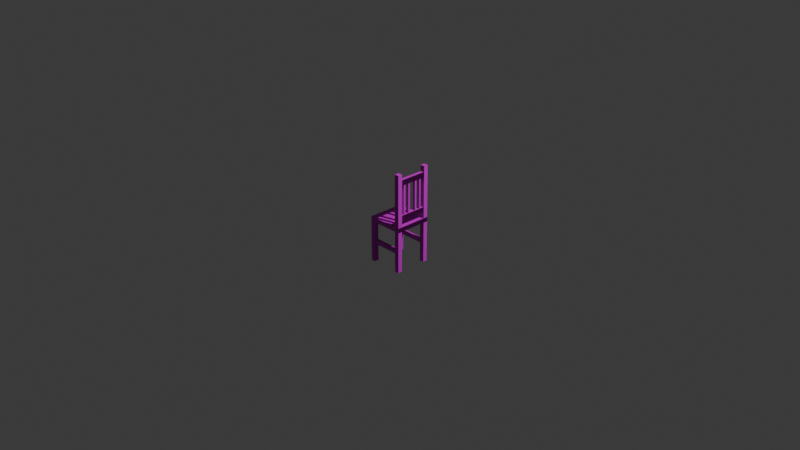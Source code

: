 # Source: ChairColored.blend  (saved by Blender 4.5.90; exported with 4.5.12 LTS)
import bpy
from mathutils import Matrix  # noqa: F401  (used for matrix-valued properties, if any)

bpy.ops.wm.read_factory_settings(use_empty=True)
scene = bpy.context.scene
scene.name = 'Scene'

# ---- collections
col_collection = bpy.data.collections.new('Collection'); scene.collection.children.link(col_collection)

# ---- images (referenced by path relative to the original .blend; pixels are not part of the script)
import os
ASSET_DIR = os.environ.get("B2B_ASSET_DIR", "")  # directory of the original .blend (textures are referenced by path, not embedded)
HERE = os.path.dirname(os.path.abspath(__file__))  # packed textures are extracted next to this script under _unpacked/

def load_image(name, relpath, width, height, colorspace="sRGB"):
    """Load a texture the original file referenced (path relative to the .blend, or extracted next to this script)."""
    p = next((c for c in (os.path.join(HERE, relpath), os.path.join(ASSET_DIR, relpath)) if relpath and os.path.exists(c)), "")
    if p:
        img = bpy.data.images.load(p, check_existing=True)
        img.name = name
    else:  # same state as the original file: an image datablock whose file is absent (Cycles renders it pink)
        img = bpy.data.images.new(name, width, height)
        img.source = "FILE"
        img.filepath = "//" + (relpath or name)
    img.colorspace_settings.name = colorspace
    return img
img_streaky_plywood_albedo_png_001 = load_image('streaky-plywood_albedo.png.001', 'streaky-plywood-unity/streaky-plywood_albedo.png', 1024, 1024, 'sRGB')
img_streaky_plywood_normal_ogl_png_001 = load_image('streaky-plywood_normal-ogl.png.001', 'streaky-plywood-unity/streaky-plywood_normal-ogl.png', 1024, 1024, 'sRGB')

# ---- materials (node trees are filled in below, after node groups)
mat_lack = bpy.data.materials.new('Lack')
mat_material = bpy.data.materials.new('Material')
mat_material.alpha_threshold = 0.0
mat_material.roughness = 0.5
mat_material.line_color = (0.0, 0.0, 0.0, 1.0)

# ---- material node trees
mat_lack.use_nodes = True; mat_lack.node_tree.nodes.clear()
_N = mat_lack.node_tree.nodes; _L = mat_lack.node_tree.links
n0 = _N.new('ShaderNodeBsdfPrincipled'); n0.name = 'Principled BSDF'; n0.location = (-200, 100)
n1 = _N.new('ShaderNodeOutputMaterial'); n1.name = 'Material Output'; n1.location = (200, 100)
n2 = _N.new('ShaderNodeTexImage'); n2.name = 'Image Texture'; n2.location = (-510, 92)
n2.image = img_streaky_plywood_albedo_png_001
n3 = _N.new('ShaderNodeTexImage'); n3.name = 'Image Texture.001'; n3.location = (-911, -120)
n3.image = img_streaky_plywood_normal_ogl_png_001
n4 = _N.new('ShaderNodeNormalMap'); n4.name = 'Normal Map'; n4.location = (-518, -252)
_L.new(n0.outputs[0], n1.inputs[0])
_L.new(n2.outputs[0], n0.inputs[0])
_L.new(n3.outputs[0], n4.inputs[1])
_L.new(n4.outputs[0], n0.inputs[5])
n1.is_active_output = True
mat_material.use_nodes = True; mat_material.node_tree.nodes.clear()
_N = mat_material.node_tree.nodes; _L = mat_material.node_tree.links
n0 = _N.new('ShaderNodeOutputMaterial'); n0.name = 'Material Output'; n0.location = (200, 100)
n1 = _N.new('ShaderNodeBsdfPrincipled'); n1.name = 'Principled BSDF'; n1.location = (-200, 100)
n1.inputs[3].default_value = 1.45
_L.new(n1.outputs[0], n0.inputs[0])
n0.is_active_output = True

# ---- world
world_world = bpy.data.worlds.new('World'); scene.world = world_world
world_world.use_nodes = True; world_world.node_tree.nodes.clear()
_N = world_world.node_tree.nodes; _L = world_world.node_tree.links
n0 = _N.new('ShaderNodeOutputWorld'); n0.name = 'World Output'; n0.location = (200, 100)
n1 = _N.new('ShaderNodeBackground'); n1.name = 'Background'; n1.location = (-200, 100)
n1.inputs[0].default_value = (0.05088, 0.05088, 0.05088, 1.0)
_L.new(n1.outputs[0], n0.inputs[0])
n0.is_active_output = True
world_world.color = (0.05088, 0.05088, 0.05088)
world_world.sun_shadow_jitter_overblur = 0.0

# ---- cameras
cam_camera = bpy.data.cameras.new('Camera')
cam_camera.clip_end = 100.0
cam_camera.ortho_scale = 7.314

# ---- lights
light_light = bpy.data.lights.new('Light', 'POINT')
light_light.energy = 1000.0
light_light.shadow_soft_size = 0.1

# ---- meshes
me_cube = bpy.data.meshes.new('Cube')
me_cube.from_pydata([(0.2, 0.2, 0.025), (0.2, 0.2, -0.025), (0.2, 0.15, 0.025), (0.2, 0.15, -0.025), (0.15, 0.2, 0.025), (0.15, 0.2, -0.025), (0.2, 0.2, -0.025), (-0.2, 0.2, 0.025), (-0.2, 0.2, -0.025), (-0.2, 0.15, -0.025), (-0.15, 0.2, -0.025), (-0.2, 0.2, -0.025), (0.2, 0.2, 0.025), (0.2, -0.2, 0.025), (0.2, -0.2, -0.025), (0.2, -0.15, 0.025), (0.2, -0.15, -0.025), (0.15, -0.2, 0.025), (0.15, -0.2, -0.025), (0.2, -0.2, -0.025), (-0.2, -0.2, 0.025), (-0.2, -0.2, -0.025), (-0.2, -0.15, -0.025), (-0.15, -0.2, -0.025), (-0.2, -0.2, -0.025), (0.2, -0.2, 0.025)], [], [(5, 10, 8, 7, 4, 0, 1), (1, 3, 6), (5, 1, 6), (19, 18, 23, 24, 22, 9, 11, 10, 5, 6, 3, 16), (8, 11, 9), (10, 11, 8), (0, 4, 12), (2, 0, 12), (21, 20, 7, 8, 9, 22), (18, 14, 13, 17, 20, 21, 23), (14, 19, 16), (18, 19, 14), (21, 22, 24), (23, 21, 24), (13, 25, 17), (15, 25, 13), (2, 12, 4, 7, 20, 17, 25, 15), (14, 16, 3, 1, 0, 2, 15, 13)])
_uv = me_cube.uv_layers.new(name='UVMap')
_uv.uv.foreach_set('vector', [0.5625, 0.0625, 0.5625, 0.4375, 0.5625, 0.5, 0.5, 0.5, 0.5, 0.0625, 0.5, 4.961e-10, 0.5625, 5.215e-09, 0.5625, 1.0, 0.5625, 1.0, 0.5625, 1.0, 0.5625, 1.0, 0.5625, 1.0, 0.5625, 1.0, -4.96e-10, 0.5, 4.223e-09, 0.4375, 3.253e-08, 0.0625, 3.725e-08, 2.813e-15, 0.0625, 4.719e-09, 0.4375, 3.303e-08, 0.5, 3.775e-08, 0.5, 0.0625, 0.5, 0.4375, 0.5, 0.5, 0.4375, 0.5, 0.0625, 0.5, 0.5625, 1.0, 0.5625, 1.0, 0.5625, 1.0, 0.5625, 1.0, 0.5625, 1.0, 0.5625, 1.0, 0.5625, 1.0, 0.5625, 1.0, 0.5625, 1.0, 0.5625, 1.0, 0.5625, 1.0, 0.5625, 1.0, 0.5625, 1.0, 0.5, 1.0, 0.5, 0.5, 0.5625, 0.5, 0.5625, 0.5625, 0.5625, 0.9375, 0.625, 0.4375, 0.625, 0.5, 0.5625, 0.5, 0.5625, 0.4375, 0.5625, 5.215e-09, 0.625, 9.933e-09, 0.625, 0.0625, 0.5625, 1.0, 0.5625, 1.0, 0.5625, 1.0, 0.5625, 1.0, 0.5625, 1.0, 0.5625, 1.0, 0.5625, 1.0, 0.5625, 1.0, 0.5625, 1.0, 0.5625, 1.0, 0.5625, 1.0, 0.5625, 1.0, 0.5625, 1.0, 0.5625, 1.0, 0.5625, 1.0, 0.5625, 1.0, 0.5625, 1.0, 0.5625, 1.0, 0.4375, 0.5, 0.5, 0.5, 0.5, 0.5625, 0.5, 1.0, -9.921e-10, 1.0, 3.204e-08, 0.5625, 3.676e-08, 0.5, 0.0625, 0.5, 0.625, 0.5, 0.625, 0.5625, 0.625, 0.9375, 0.625, 1.0, 0.5625, 1.0, 0.5625, 0.9375, 0.5625, 0.5625, 0.5625, 0.5])
me_cube.materials.append(mat_lack)
me_cube.use_mirror_vertex_groups = False
me_cube.update()
me_cube_001 = bpy.data.meshes.new('Cube.001')
me_cube_001.from_pydata([], [], [])
_uv = me_cube_001.uv_layers.new(name='UVMap')
_uv.uv.foreach_set('vector', [])
me_cube_001.materials.append(mat_material)
me_cube_001.use_mirror_vertex_groups = False
me_cube_001.update()
me_cube_003 = bpy.data.meshes.new('Cube.003')
me_cube_003.from_pydata([(0.1602, 0.1159, 0.1486), (0.1602, 0.09405, 0.1486), (0.1898, 0.09405, 0.1486), (0.1898, 0.1159, 0.1486), (0.1602, 0.1159, 0.4737), (0.1602, 0.09405, 0.4737), (0.1898, 0.09405, 0.4737), (0.1898, 0.1159, 0.4737)], [], [(3, 0, 4, 7), (0, 1, 5, 4), (1, 2, 6, 5), (2, 3, 7, 6), (4, 5, 6, 7), (0, 3, 2, 1)])
_uv = me_cube_003.uv_layers.new(name='UVMap')
_uv.uv.foreach_set('vector', [0.0718, 0.79, 1.759e-14, 0.79, 7.304e-14, -7.243e-08, 0.0718, -1.887e-11, 0.6276, 0.79, 0.5744, 0.79, 0.5744, -7.243e-08, 0.6276, -7.243e-08, 0.1436, 0.79, 0.0718, 0.79, 0.0718, 1.887e-11, 0.1436, -7.239e-08, 0.9468, 0.79, 0.8936, 0.79, 0.8936, 0.0, 0.9468, 0.0, 0.0718, 0.79, 0.125, 0.79, 0.125, 0.8618, 0.0718, 0.8618, 1.075e-08, 0.8618, 5.325e-09, 0.79, 0.0532, 0.79, 0.0532, 0.8618])
me_cube_003.materials.append(mat_lack)
me_cube_003.use_mirror_vertex_groups = False
me_cube_003.update()
me_cube_004 = bpy.data.meshes.new('Cube.004')
me_cube_004.from_pydata([(0.1602, 0.05595, 0.1486), (0.1602, 0.03405, 0.1486), (0.1898, 0.03405, 0.1486), (0.1898, 0.05595, 0.1486), (0.1602, 0.05595, 0.4737), (0.1602, 0.03405, 0.4737), (0.1898, 0.03405, 0.4737), (0.1898, 0.05595, 0.4737)], [], [(3, 0, 4, 7), (2, 3, 7, 6), (1, 2, 6, 5), (0, 1, 5, 4), (4, 5, 6, 7), (0, 3, 2, 1)])
_uv = me_cube_004.uv_layers.new(name='UVMap')
_uv.uv.foreach_set('vector', [0.2154, 0.79, 0.1436, 0.79, 0.1436, -7.246e-08, 0.2154, -5.66e-11, 0.8404, 0.79, 0.7872, 0.79, 0.7872, 0.0, 0.8404, 0.0, 0.2872, 0.79, 0.2154, 0.79, 0.2154, 5.662e-11, 0.2872, -7.235e-08, 0.6808, 0.79, 0.6276, 0.79, 0.6276, -7.243e-08, 0.6808, -7.243e-08, 0.4308, 0.79, 0.484, 0.79, 0.484, 0.8618, 0.4308, 0.8618, 0.1808, 0.8618, 0.1808, 0.79, 0.234, 0.79, 0.234, 0.8618])
me_cube_004.materials.append(mat_lack)
me_cube_004.use_mirror_vertex_groups = False
me_cube_004.update()
me_cube_005 = bpy.data.meshes.new('Cube.005')
me_cube_005.from_pydata([(0.1602, -0.05595, 0.1486), (0.1602, -0.03405, 0.1486), (0.1898, -0.03405, 0.1486), (0.1898, -0.05595, 0.1486), (0.1602, -0.05595, 0.4737), (0.1602, -0.03405, 0.4737), (0.1898, -0.03405, 0.4737), (0.1898, -0.05595, 0.4737)], [], [(3, 7, 4, 0), (2, 6, 7, 3), (1, 5, 6, 2), (0, 4, 5, 1), (4, 7, 6, 5), (0, 1, 2, 3)])
_uv = me_cube_005.uv_layers.new(name='UVMap')
_uv.uv.foreach_set('vector', [0.2872, 0.79, 0.2872, 7.552e-11, 0.359, -7.233e-08, 0.359, 0.79, 0.8404, 0.79, 0.8404, 0.0, 0.8936, 0.0, 0.8936, 0.79, 0.359, 0.79, 0.359, -7.252e-08, 0.4308, -1.132e-10, 0.4308, 0.79, 0.6808, 0.79, 0.6808, -7.243e-08, 0.734, -7.243e-08, 0.734, 0.79, 0.484, 0.8618, 0.484, 0.79, 0.5372, 0.79, 0.5372, 0.8618, 0.1276, 0.79, 0.1808, 0.79, 0.1808, 0.8618, 0.1276, 0.8618])
me_cube_005.materials.append(mat_lack)
me_cube_005.use_mirror_vertex_groups = False
me_cube_005.update()
me_cube_006 = bpy.data.meshes.new('Cube.006')
me_cube_006.from_pydata([(0.1602, -0.1159, 0.1486), (0.1602, -0.09405, 0.1486), (0.1898, -0.09405, 0.1486), (0.1898, -0.1159, 0.1486), (0.1602, -0.1159, 0.4737), (0.1602, -0.09405, 0.4737), (0.1898, -0.09405, 0.4737), (0.1898, -0.1159, 0.4737)], [], [(3, 7, 4, 0), (0, 4, 5, 1), (1, 5, 6, 2), (2, 6, 7, 3), (4, 7, 6, 5), (0, 1, 2, 3)])
_uv = me_cube_006.uv_layers.new(name='UVMap')
_uv.uv.foreach_set('vector', [0.4308, 0.79, 0.4308, 1.133e-10, 0.5026, -7.229e-08, 0.5026, 0.79, 0.734, 0.79, 0.734, -7.243e-08, 0.7872, -7.243e-08, 0.7872, 0.79, 0.5026, 0.79, 0.5026, -7.256e-08, 0.5744, -1.509e-10, 0.5744, 0.79, 0.9468, 0.79, 0.9468, 0.0, 1.0, 0.0, 1.0, 0.79, 0.2872, 0.8618, 0.2872, 0.79, 0.3404, 0.79, 0.3404, 0.8618, 0.234, 0.79, 0.2872, 0.79, 0.2872, 0.8618, 0.234, 0.8618])
me_cube_006.materials.append(mat_lack)
me_cube_006.use_mirror_vertex_groups = False
me_cube_006.update()
me_cube_009 = bpy.data.meshes.new('Cube.009')
me_cube_009.from_pydata([(0.1938, 0.15, 0.5326), (0.1938, 0.15, 0.4737), (0.1562, 0.15, 0.4737), (0.1562, 0.15, 0.5326), (0.1938, -0.15, 0.5326), (0.1938, -0.15, 0.4737), (0.1562, -0.15, 0.4737), (0.1562, -0.15, 0.5326)], [], [(6, 2, 1, 5), (5, 1, 0, 4), (4, 0, 3, 7), (7, 3, 2, 6), (0, 1, 2, 3), (4, 7, 6, 5)])
_uv = me_cube_009.uv_layers.new(name='UVMap')
_uv.uv.foreach_set('vector', [0.5188, 0.0, 0.5188, 1.0, 0.3933, 1.0, 0.3933, 0.0, 0.1966, 1.484e-08, 0.1966, 1.0, -7.55e-08, 1.0, 0.0, 0.0, 0.6443, 0.0, 0.6443, 1.0, 0.5188, 1.0, 0.5188, 0.0, 0.1966, 1.0, 0.1966, 1.484e-08, 0.3933, 2.969e-08, 0.3933, 1.0, 0.7698, 0.0, 0.7698, 0.1966, 0.6443, 0.1966, 0.6443, 1.987e-07, 0.6443, 0.1966, 0.7698, 0.1966, 0.7698, 0.3933, 0.6443, 0.3933])
me_cube_009.materials.append(mat_lack)
me_cube_009.use_mirror_vertex_groups = False
me_cube_009.update()
me_cube_010 = bpy.data.meshes.new('Cube.010')
me_cube_010.from_pydata([(0.1938, 0.15, 0.1486), (0.1938, 0.15, 0.08959), (0.1562, 0.15, 0.08959), (0.1562, 0.15, 0.1486), (0.1938, -0.15, 0.1486), (0.1938, -0.15, 0.08959), (0.1562, -0.15, 0.08959), (0.1562, -0.15, 0.1486)], [], [(3, 7, 4, 0), (1, 0, 4, 5), (3, 2, 6, 7), (1, 5, 6, 2), (0, 1, 2, 3), (4, 7, 6, 5)])
_uv = me_cube_010.uv_layers.new(name='UVMap')
_uv.uv.foreach_set('vector', [0.3933, 1.0, 0.3933, 0.0, 0.5188, 0.0, 0.5188, 1.0, 0.1966, 1.0, 2.384e-08, 1.0, 9.934e-08, 7.5e-15, 0.1966, 1.484e-08, 0.1966, 1.484e-08, 0.3933, 2.969e-08, 0.3933, 1.0, 0.1966, 1.0, 0.5188, 1.0, 0.5188, 0.0, 0.6443, 0.0, 0.6443, 1.0, 0.7698, 0.0, 0.7698, 0.1966, 0.6443, 0.1966, 0.6443, 9.934e-08, 0.6443, 0.1966, 0.7698, 0.1966, 0.7698, 0.3933, 0.6443, 0.3933])
me_cube_010.materials.append(mat_lack)
me_cube_010.use_mirror_vertex_groups = False
me_cube_010.update()
me_cube_011 = bpy.data.meshes.new('Cube.011')
me_cube_011.from_pydata([(0.15, 0.2, 0.025), (0.2, 0.2, 0.025), (0.2, 0.15, 0.025), (0.15, 0.15, 0.025), (0.15, 0.2, 0.5972), (0.2, 0.2, 0.5972), (0.2, 0.15, 0.5972), (0.15, 0.15, 0.5972)], [], [(4, 7, 6, 5), (0, 3, 7, 4), (2, 6, 7, 3), (0, 4, 5, 1), (2, 1, 5, 6), (1, 2, 3, 0)])
_uv = me_cube_011.uv_layers.new(name='UVMap')
_uv.uv.foreach_set('vector', [0.4369, 0.08738, 0.3495, 0.08738, 0.3495, 2.639e-08, 0.4369, 3.298e-08, 0.08738, 1.0, 2.604e-08, 1.0, 2.604e-08, 0.0, 0.08738, 0.0, 0.08738, 1.0, 0.08738, 0.0, 0.1748, 0.0, 0.1748, 1.0, 0.1748, 1.0, 0.1748, 0.0, 0.2621, 0.0, 0.2621, 1.0, 0.3495, 1.0, 0.2621, 1.0, 0.2621, 0.0, 0.3495, 0.0, 0.4369, 0.1748, 0.3495, 0.1748, 0.3495, 0.08738, 0.4369, 0.08738])
me_cube_011.materials.append(mat_lack)
me_cube_011.use_mirror_vertex_groups = False
me_cube_011.update()
me_cube_012 = bpy.data.meshes.new('Cube.012')
me_cube_012.from_pydata([(0.15, -0.2, 0.025), (0.2, -0.2, 0.025), (0.2, -0.15, 0.025), (0.15, -0.15, 0.025), (0.15, -0.2, 0.5972), (0.2, -0.2, 0.5972), (0.2, -0.15, 0.5972), (0.15, -0.15, 0.5972), (0.15, -0.2, 0.025), (0.2, -0.2, 0.025), (0.2, -0.15, 0.025), (0.15, -0.15, 0.025), (0.15, -0.2, 0.5972), (0.2, -0.2, 0.5972)], [], [(3, 2, 11, 7, 6, 10), (7, 11, 3, 0, 4), (4, 5, 6, 7), (10, 6, 5, 1, 2), (8, 9, 13, 12), (9, 8, 11, 10)])
_uv = me_cube_012.uv_layers.new(name='UVMap')
_uv.uv.foreach_set('vector', [2.604e-08, 1.0, 0.08738, 1.0, 2.604e-08, 1.0, 2.604e-08, 0.0, 0.08738, 0.0, 0.08738, 1.0, 0.1748, 0.0, 0.1748, 1.0, 0.1748, 1.0, 0.08738, 1.0, 0.08738, 0.0, 0.3495, 0.08738, 0.3495, 2.639e-08, 0.4369, 3.298e-08, 0.4369, 0.08738, 0.1748, 1.0, 0.1748, 0.0, 0.2621, 0.0, 0.2621, 1.0, 0.1748, 1.0, 0.3495, 1.0, 0.2621, 1.0, 0.2621, 0.0, 0.3495, 0.0, 0.3495, 0.1748, 0.3495, 0.08738, 0.4369, 0.08738, 0.4369, 0.1748])
me_cube_012.materials.append(mat_lack)
me_cube_012.use_mirror_vertex_groups = False
me_cube_012.update()
me_cube_013 = bpy.data.meshes.new('Cube.013')
me_cube_013.from_pydata([(0.15, 0.1545, -0.2294), (0.15, 0.1545, -0.2704), (0.15, 0.1955, -0.2704), (0.15, 0.1955, -0.2294), (-0.15, 0.1545, -0.2294), (-0.15, 0.1545, -0.2704), (-0.15, 0.1955, -0.2704), (-0.15, 0.1955, -0.2294)], [], [(4, 0, 3, 7), (5, 1, 0, 4), (7, 3, 2, 6), (6, 2, 1, 5), (0, 1, 2, 3), (4, 7, 6, 5)])
_uv = me_cube_013.uv_layers.new(name='UVMap')
_uv.uv.foreach_set('vector', [0.2731, 1.0, 0.2731, -2.905e-08, 0.4096, -1.875e-08, 0.4096, 1.0, 0.1365, 1.031e-08, 0.1365, 1.0, 2.384e-08, 1.0, 9.934e-08, 7.5e-15, 0.1365, 1.0, 0.1365, 1.031e-08, 0.2731, 2.062e-08, 0.2731, 1.0, 0.5461, -8.439e-09, 0.5461, 1.0, 0.4096, 1.0, 0.4096, -1.875e-08, 0.6827, 4.967e-08, 0.6827, 0.1365, 0.5461, 0.1365, 0.5461, 4.967e-08, 0.5461, 0.1365, 0.6827, 0.1365, 0.6827, 0.2731, 0.5461, 0.2731])
me_cube_013.materials.append(mat_lack)
me_cube_013.use_mirror_vertex_groups = False
me_cube_013.update()
me_cube_014 = bpy.data.meshes.new('Cube.014')
me_cube_014.from_pydata([(0.15, -0.1545, -0.2294), (0.15, -0.1545, -0.2704), (0.15, -0.1955, -0.2704), (0.15, -0.1955, -0.2294), (-0.15, -0.1545, -0.2294), (-0.15, -0.1545, -0.2704), (-0.15, -0.1955, -0.2704), (-0.15, -0.1955, -0.2294)], [], [(5, 4, 0, 1), (4, 7, 3, 0), (7, 6, 2, 3), (6, 5, 1, 2), (0, 3, 2, 1), (4, 5, 6, 7)])
_uv = me_cube_014.uv_layers.new(name='UVMap')
_uv.uv.foreach_set('vector', [0.1365, 1.0, 2.384e-08, 1.0, 9.934e-08, 7.5e-15, 0.1365, 1.031e-08, 0.4096, 1.0, 0.2731, 1.0, 0.2731, 2.062e-08, 0.4096, 3.092e-08, 0.1365, 1.031e-08, 0.2731, 2.062e-08, 0.2731, 1.0, 0.1365, 1.0, 0.4096, -1.875e-08, 0.5461, -8.439e-09, 0.5461, 1.0, 0.4096, 1.0, 0.5461, 4.967e-08, 0.6827, 4.967e-08, 0.6827, 0.1365, 0.5461, 0.1365, 0.6827, 0.1365, 0.6827, 0.2731, 0.5461, 0.2731, 0.5461, 0.1365])
me_cube_014.materials.append(mat_lack)
me_cube_014.use_mirror_vertex_groups = False
me_cube_014.update()
me_cube_015 = bpy.data.meshes.new('Cube.015')
me_cube_015.from_pydata([(0.2, 0.15, -0.025), (0.2, 0.2, -0.025), (0.15, 0.2, -0.025), (0.15, 0.15, -0.025), (0.2, 0.15, -0.4748), (0.2, 0.2, -0.4748), (0.15, 0.2, -0.4748), (0.15, 0.15, -0.4748)], [], [(5, 4, 7, 6), (4, 5, 1, 0), (7, 4, 0, 3), (1, 5, 6, 2), (2, 6, 7, 3), (1, 2, 3, 0)])
_uv = me_cube_015.uv_layers.new(name='UVMap')
_uv.uv.foreach_set('vector', [0.5558, 0.1112, 0.4446, 0.1112, 0.4446, 4.411e-10, 0.5558, 8.833e-09, 0.1112, 1.0, 0.0, 1.0, 0.0, -1.656e-08, 0.1112, -1.656e-08, 0.2223, 1.0, 0.1112, 1.0, 0.1112, -1.656e-08, 0.2223, -1.656e-08, 0.3335, -1.656e-08, 0.3335, 1.0, 0.2223, 1.0, 0.2223, -1.656e-08, 0.4446, -1.656e-08, 0.4446, 1.0, 0.3335, 1.0, 0.3335, -1.656e-08, 0.5558, 0.1112, 0.5558, 0.2223, 0.4446, 0.2223, 0.4446, 0.1112])
me_cube_015.materials.append(mat_lack)
me_cube_015.use_mirror_vertex_groups = False
me_cube_015.update()
me_cube_016 = bpy.data.meshes.new('Cube.016')
me_cube_016.from_pydata([(0.2, -0.15, -0.025), (0.2, -0.2, -0.025), (0.15, -0.2, -0.025), (0.15, -0.15, -0.025), (0.2, -0.15, -0.4748), (0.2, -0.2, -0.4748), (0.15, -0.2, -0.4748), (0.15, -0.15, -0.4748)], [], [(5, 6, 7, 4), (4, 0, 1, 5), (2, 6, 5, 1), (2, 3, 7, 6), (1, 0, 3, 2), (7, 3, 0, 4)])
_uv = me_cube_016.uv_layers.new(name='UVMap')
_uv.uv.foreach_set('vector', [0.4446, 0.1112, 0.4446, 4.411e-10, 0.5558, 8.833e-09, 0.5558, 0.1112, 3.313e-08, 1.0, 3.313e-08, -1.656e-08, 0.1112, -1.656e-08, 0.1112, 1.0, 0.3335, -1.656e-08, 0.3335, 1.0, 0.2223, 1.0, 0.2223, -1.656e-08, 0.3335, -1.656e-08, 0.4446, -1.656e-08, 0.4446, 1.0, 0.3335, 1.0, 0.4446, 0.1112, 0.5558, 0.1112, 0.5558, 0.2223, 0.4446, 0.2223, 0.1112, 1.0, 0.1112, -1.656e-08, 0.2223, -1.656e-08, 0.2223, 1.0])
me_cube_016.materials.append(mat_lack)
me_cube_016.use_mirror_vertex_groups = False
me_cube_016.update()
me_cube_017 = bpy.data.meshes.new('Cube.017')
me_cube_017.from_pydata([(-0.2, 0.15, -0.025), (-0.2, 0.2, -0.025), (-0.15, 0.2, -0.025), (-0.15, 0.15, -0.025), (-0.2, 0.15, -0.4748), (-0.2, 0.2, -0.4748), (-0.15, 0.2, -0.4748), (-0.15, 0.15, -0.4748)], [], [(5, 6, 7, 4), (1, 5, 4, 0), (2, 6, 5, 1), (2, 3, 7, 6), (3, 0, 4, 7), (1, 0, 3, 2)])
_uv = me_cube_017.uv_layers.new(name='UVMap')
_uv.uv.foreach_set('vector', [0.5558, 4.196e-08, 0.5558, 0.1112, 0.4446, 0.1112, 0.4446, 3.357e-08, 0.1112, -1.656e-08, 0.1112, 1.0, 3.313e-08, 1.0, 3.313e-08, -1.656e-08, 0.2223, -1.656e-08, 0.2223, 1.0, 0.1112, 1.0, 0.1112, -1.656e-08, 0.2223, -1.656e-08, 0.3335, -1.656e-08, 0.3335, 1.0, 0.2223, 1.0, 0.3335, -1.656e-08, 0.4446, -1.656e-08, 0.4446, 1.0, 0.3335, 1.0, 0.5558, 0.2223, 0.4446, 0.2223, 0.4446, 0.1112, 0.5558, 0.1112])
me_cube_017.materials.append(mat_lack)
me_cube_017.use_mirror_vertex_groups = False
me_cube_017.update()
me_cube_018 = bpy.data.meshes.new('Cube.018')
me_cube_018.from_pydata([(-0.2, -0.15, -0.025), (-0.2, -0.2, -0.025), (-0.15, -0.2, -0.025), (-0.15, -0.15, -0.025), (-0.2, -0.15, -0.4748), (-0.2, -0.2, -0.4748), (-0.15, -0.2, -0.4748), (-0.15, -0.15, -0.4748)], [], [(5, 4, 7, 6), (1, 0, 4, 5), (4, 0, 3, 7), (2, 1, 5, 6), (2, 6, 7, 3), (1, 2, 3, 0)])
_uv = me_cube_018.uv_layers.new(name='UVMap')
_uv.uv.foreach_set('vector', [0.4446, 3.357e-08, 0.5558, 4.196e-08, 0.5558, 0.1112, 0.4446, 0.1112, 0.0, -1.656e-08, 0.1112, -1.656e-08, 0.1112, 1.0, 0.0, 1.0, 0.1112, 1.0, 0.1112, -1.656e-08, 0.2223, -1.656e-08, 0.2223, 1.0, 0.2223, -1.656e-08, 0.3335, -1.656e-08, 0.3335, 1.0, 0.2223, 1.0, 0.4446, -1.656e-08, 0.4446, 1.0, 0.3335, 1.0, 0.3335, -1.656e-08, 0.4446, 0.2223, 0.4446, 0.1112, 0.5558, 0.1112, 0.5558, 0.2223])
me_cube_018.materials.append(mat_lack)
me_cube_018.use_mirror_vertex_groups = False
me_cube_018.update()

# ---- objects
ob_siedzenie = bpy.data.objects.new('Siedzenie', me_cube)
ob_light = bpy.data.objects.new('Light', light_light)
ob_camera = bpy.data.objects.new('Camera', cam_camera)
ob_nogi = bpy.data.objects.new('Nogi', me_cube_001)
ob_oparcie_001 = bpy.data.objects.new('Oparcie.001', me_cube_003)
ob_oparcie_002 = bpy.data.objects.new('Oparcie.002', me_cube_004)
ob_oparcie_003 = bpy.data.objects.new('Oparcie.003', me_cube_005)
ob_oparcie_004 = bpy.data.objects.new('Oparcie.004', me_cube_006)
ob_oparcie_007 = bpy.data.objects.new('Oparcie.007', me_cube_009)
ob_oparcie_008 = bpy.data.objects.new('Oparcie.008', me_cube_010)
ob_oparcie_006 = bpy.data.objects.new('Oparcie.006', me_cube_011)
ob_oparcie_005 = bpy.data.objects.new('Oparcie.005', me_cube_012)
ob_nogi_001 = bpy.data.objects.new('Nogi.001', me_cube_013)
ob_nogi_002 = bpy.data.objects.new('Nogi.002', me_cube_014)
ob_nogi_003 = bpy.data.objects.new('Nogi.003', me_cube_015)
ob_nogi_004 = bpy.data.objects.new('Nogi.004', me_cube_016)
ob_nogi_005 = bpy.data.objects.new('Nogi.005', me_cube_017)
ob_nogi_006 = bpy.data.objects.new('Nogi.006', me_cube_018)

# ---- transforms, parenting, visibility, modifiers, constraints
ob_siedzenie.location = (0.0, 0.0, 0.0)
ob_siedzenie.lock_rotations_4d = False
ob_siedzenie.empty_display_type = 'ARROWS'
ob_siedzenie.lineart.crease_threshold = 0.0
_m = ob_siedzenie.modifiers.new('Bevel', 'BEVEL')
_m.width = 0.001
_m.width_pct = 0.001
_m = ob_siedzenie.modifiers.new('WeightedNormal', 'WEIGHTED_NORMAL')
ob_light.location = (4.076, 1.005, 5.904)
ob_light.rotation_euler = (0.6503, 0.05522, 1.866)
ob_light.lock_rotations_4d = False
ob_light.empty_display_type = 'ARROWS'
ob_light.color = (0.0, 0.0, 0.0, 0.0)
ob_light.lineart.crease_threshold = 0.0
ob_camera.location = (7.359, -6.926, 4.958)
ob_camera.rotation_euler = (1.109, 0.0, 0.8149)
ob_camera.lock_rotations_4d = False
ob_camera.empty_display_type = 'ARROWS'
ob_camera.color = (0.0, 0.0, 0.0, 0.0)
ob_camera.display_type = 'WIRE'
ob_camera.lineart.crease_threshold = 0.0
ob_nogi.location = (0.0, 0.0, 0.0)
ob_nogi.lock_rotations_4d = False
ob_nogi.empty_display_type = 'ARROWS'
ob_nogi.lineart.crease_threshold = 0.0
_m = ob_nogi.modifiers.new('Bevel', 'BEVEL')
_m.width = 0.01
_m.width_pct = 0.01
_m = ob_nogi.modifiers.new('WeightedNormal', 'WEIGHTED_NORMAL')
ob_oparcie_001.location = (0.0, 0.0, 0.0)
ob_oparcie_001.lock_rotations_4d = False
ob_oparcie_001.empty_display_type = 'ARROWS'
ob_oparcie_001.lineart.crease_threshold = 0.0
_m = ob_oparcie_001.modifiers.new('Bevel', 'BEVEL')
_m.width = 0.001
_m.width_pct = 0.001
_m = ob_oparcie_001.modifiers.new('WeightedNormal', 'WEIGHTED_NORMAL')
ob_oparcie_002.location = (0.0, 0.0, 0.0)
ob_oparcie_002.lock_rotations_4d = False
ob_oparcie_002.empty_display_type = 'ARROWS'
ob_oparcie_002.lineart.crease_threshold = 0.0
_m = ob_oparcie_002.modifiers.new('Bevel', 'BEVEL')
_m.width = 0.001
_m.width_pct = 0.001
_m = ob_oparcie_002.modifiers.new('WeightedNormal', 'WEIGHTED_NORMAL')
ob_oparcie_003.location = (0.0, 0.0, 0.0)
ob_oparcie_003.lock_rotations_4d = False
ob_oparcie_003.empty_display_type = 'ARROWS'
ob_oparcie_003.lineart.crease_threshold = 0.0
_m = ob_oparcie_003.modifiers.new('Bevel', 'BEVEL')
_m.width = 0.001
_m.width_pct = 0.001
_m = ob_oparcie_003.modifiers.new('WeightedNormal', 'WEIGHTED_NORMAL')
ob_oparcie_004.location = (0.0, 0.0, 0.0)
ob_oparcie_004.lock_rotations_4d = False
ob_oparcie_004.empty_display_type = 'ARROWS'
ob_oparcie_004.lineart.crease_threshold = 0.0
_m = ob_oparcie_004.modifiers.new('Bevel', 'BEVEL')
_m.width = 0.001
_m.width_pct = 0.001
_m = ob_oparcie_004.modifiers.new('WeightedNormal', 'WEIGHTED_NORMAL')
ob_oparcie_007.location = (0.0, 0.0, 0.0)
ob_oparcie_007.lock_rotations_4d = False
ob_oparcie_007.empty_display_type = 'ARROWS'
ob_oparcie_007.lineart.crease_threshold = 0.0
_m = ob_oparcie_007.modifiers.new('Bevel', 'BEVEL')
_m.width = 0.001
_m.width_pct = 0.001
_m = ob_oparcie_007.modifiers.new('WeightedNormal', 'WEIGHTED_NORMAL')
ob_oparcie_008.location = (0.0, 0.0, 0.0)
ob_oparcie_008.lock_rotations_4d = False
ob_oparcie_008.empty_display_type = 'ARROWS'
ob_oparcie_008.lineart.crease_threshold = 0.0
_m = ob_oparcie_008.modifiers.new('Bevel', 'BEVEL')
_m.width = 0.001
_m.width_pct = 0.001
_m = ob_oparcie_008.modifiers.new('WeightedNormal', 'WEIGHTED_NORMAL')
ob_oparcie_006.location = (0.0, 0.0, 0.0)
ob_oparcie_006.lock_rotations_4d = False
ob_oparcie_006.empty_display_type = 'ARROWS'
ob_oparcie_006.lineart.crease_threshold = 0.0
_m = ob_oparcie_006.modifiers.new('Bevel', 'BEVEL')
_m.width = 0.001
_m.width_pct = 0.001
_m = ob_oparcie_006.modifiers.new('WeightedNormal', 'WEIGHTED_NORMAL')
ob_oparcie_005.location = (0.0, 0.0, 0.0)
ob_oparcie_005.lock_rotations_4d = False
ob_oparcie_005.empty_display_type = 'ARROWS'
ob_oparcie_005.lineart.crease_threshold = 0.0
_m = ob_oparcie_005.modifiers.new('Bevel', 'BEVEL')
_m.width = 0.001
_m.width_pct = 0.001
_m = ob_oparcie_005.modifiers.new('WeightedNormal', 'WEIGHTED_NORMAL')
ob_nogi_001.location = (0.0, 0.0, 0.0)
ob_nogi_001.lock_rotations_4d = False
ob_nogi_001.empty_display_type = 'ARROWS'
ob_nogi_001.lineart.crease_threshold = 0.0
_m = ob_nogi_001.modifiers.new('Bevel', 'BEVEL')
_m.width = 0.001
_m.width_pct = 0.001
_m = ob_nogi_001.modifiers.new('WeightedNormal', 'WEIGHTED_NORMAL')
ob_nogi_002.location = (0.0, 0.0, 0.0)
ob_nogi_002.lock_rotations_4d = False
ob_nogi_002.empty_display_type = 'ARROWS'
ob_nogi_002.lineart.crease_threshold = 0.0
_m = ob_nogi_002.modifiers.new('Bevel', 'BEVEL')
_m.width = 0.001
_m.width_pct = 0.001
_m = ob_nogi_002.modifiers.new('WeightedNormal', 'WEIGHTED_NORMAL')
ob_nogi_003.location = (0.0, 0.0, 0.0)
ob_nogi_003.lock_rotations_4d = False
ob_nogi_003.empty_display_type = 'ARROWS'
ob_nogi_003.lineart.crease_threshold = 0.0
_m = ob_nogi_003.modifiers.new('Bevel', 'BEVEL')
_m.width = 0.001
_m.width_pct = 0.001
_m = ob_nogi_003.modifiers.new('WeightedNormal', 'WEIGHTED_NORMAL')
ob_nogi_004.location = (0.0, 0.0, 0.0)
ob_nogi_004.lock_rotations_4d = False
ob_nogi_004.empty_display_type = 'ARROWS'
ob_nogi_004.lineart.crease_threshold = 0.0
_m = ob_nogi_004.modifiers.new('Bevel', 'BEVEL')
_m.width = 0.001
_m.width_pct = 0.001
_m = ob_nogi_004.modifiers.new('WeightedNormal', 'WEIGHTED_NORMAL')
ob_nogi_005.location = (0.0, 0.0, 0.0)
ob_nogi_005.lock_rotations_4d = False
ob_nogi_005.empty_display_type = 'ARROWS'
ob_nogi_005.lineart.crease_threshold = 0.0
_m = ob_nogi_005.modifiers.new('Bevel', 'BEVEL')
_m.width = 0.001
_m.width_pct = 0.001
_m = ob_nogi_005.modifiers.new('WeightedNormal', 'WEIGHTED_NORMAL')
ob_nogi_006.location = (0.0, 0.0, 0.0)
ob_nogi_006.lock_rotations_4d = False
ob_nogi_006.empty_display_type = 'ARROWS'
ob_nogi_006.lineart.crease_threshold = 0.0
_m = ob_nogi_006.modifiers.new('Bevel', 'BEVEL')
_m.width = 0.001
_m.width_pct = 0.001
_m = ob_nogi_006.modifiers.new('WeightedNormal', 'WEIGHTED_NORMAL')

# ---- collection membership
col_collection.objects.link(ob_siedzenie)
col_collection.objects.link(ob_light)
col_collection.objects.link(ob_camera)
col_collection.objects.link(ob_nogi)
col_collection.objects.link(ob_oparcie_001)
col_collection.objects.link(ob_oparcie_002)
col_collection.objects.link(ob_oparcie_003)
col_collection.objects.link(ob_oparcie_004)
col_collection.objects.link(ob_oparcie_007)
col_collection.objects.link(ob_oparcie_008)
col_collection.objects.link(ob_oparcie_006)
col_collection.objects.link(ob_oparcie_005)
col_collection.objects.link(ob_nogi_001)
col_collection.objects.link(ob_nogi_002)
col_collection.objects.link(ob_nogi_003)
col_collection.objects.link(ob_nogi_004)
col_collection.objects.link(ob_nogi_005)
col_collection.objects.link(ob_nogi_006)

# ---- scene / render settings (as saved in the file)
scene.camera = ob_camera
scene.frame_start = 1; scene.frame_end = 250; scene.frame_set(1)
scene.render.engine = 'BLENDER_EEVEE_NEXT'
bpy.context.view_layer.update()
